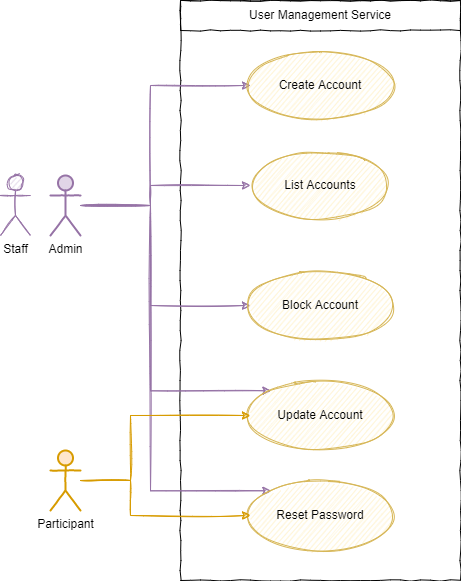

The diagram above was exported from draw.io. Its source (the exported page's mxGraphModel, read from the mxfile embedded in the PNG):
<mxGraphModel dx="2062" dy="1217" grid="1" gridSize="10" guides="1" tooltips="1" connect="1" arrows="1" fold="1" page="1" pageScale="1" pageWidth="850" pageHeight="1100" math="0" shadow="0">
  <root>
    <mxCell id="0" />
    <mxCell id="1" parent="0" />
    <mxCell id="0zguB2sSbPXPVLctxqHI-3" value="" style="rounded=0;whiteSpace=wrap;html=1;sketch=1;sketchStyle=comic;startSize=40;strokeColor=#000000;strokeWidth=1;fillColor=none;" parent="1" vertex="1">
      <mxGeometry x="190" y="280" width="280" height="580" as="geometry" />
    </mxCell>
    <mxCell id="0zguB2sSbPXPVLctxqHI-10" style="edgeStyle=orthogonalEdgeStyle;rounded=0;sketch=1;orthogonalLoop=1;jettySize=auto;html=1;entryX=0;entryY=0.5;entryDx=0;entryDy=0;startSize=40;fillColor=#e1d5e7;strokeColor=#9673a6;" parent="1" source="0zguB2sSbPXPVLctxqHI-1" target="0zguB2sSbPXPVLctxqHI-5" edge="1">
      <mxGeometry relative="1" as="geometry">
        <Array as="points">
          <mxPoint x="160" y="485" />
          <mxPoint x="160" y="365" />
        </Array>
      </mxGeometry>
    </mxCell>
    <mxCell id="0zguB2sSbPXPVLctxqHI-11" style="edgeStyle=orthogonalEdgeStyle;rounded=0;sketch=1;orthogonalLoop=1;jettySize=auto;html=1;startSize=40;entryX=0;entryY=0;entryDx=0;entryDy=0;fillColor=#e1d5e7;strokeColor=#9673a6;" parent="1" source="0zguB2sSbPXPVLctxqHI-1" target="0zguB2sSbPXPVLctxqHI-6" edge="1">
      <mxGeometry relative="1" as="geometry">
        <Array as="points">
          <mxPoint x="160" y="485" />
          <mxPoint x="160" y="670" />
        </Array>
      </mxGeometry>
    </mxCell>
    <mxCell id="0zguB2sSbPXPVLctxqHI-12" style="edgeStyle=orthogonalEdgeStyle;rounded=0;sketch=1;orthogonalLoop=1;jettySize=auto;html=1;startSize=40;entryX=0;entryY=0.5;entryDx=0;entryDy=0;fillColor=#e1d5e7;strokeColor=#9673a6;" parent="1" source="0zguB2sSbPXPVLctxqHI-1" target="0zguB2sSbPXPVLctxqHI-7" edge="1">
      <mxGeometry relative="1" as="geometry">
        <mxPoint x="130" y="485" as="targetPoint" />
        <Array as="points">
          <mxPoint x="160" y="485" />
          <mxPoint x="160" y="585" />
        </Array>
      </mxGeometry>
    </mxCell>
    <mxCell id="0zguB2sSbPXPVLctxqHI-13" value="" style="edgeStyle=orthogonalEdgeStyle;rounded=0;sketch=1;orthogonalLoop=1;jettySize=auto;html=1;startSize=40;entryX=0;entryY=0.5;entryDx=0;entryDy=0;fillColor=#e1d5e7;strokeColor=#9673a6;" parent="1" source="0zguB2sSbPXPVLctxqHI-1" target="0zguB2sSbPXPVLctxqHI-14" edge="1">
      <mxGeometry relative="1" as="geometry">
        <Array as="points">
          <mxPoint x="160" y="485" />
          <mxPoint x="160" y="465" />
        </Array>
      </mxGeometry>
    </mxCell>
    <mxCell id="0zguB2sSbPXPVLctxqHI-15" style="edgeStyle=orthogonalEdgeStyle;rounded=0;sketch=1;orthogonalLoop=1;jettySize=auto;html=1;entryX=0;entryY=0;entryDx=0;entryDy=0;startSize=40;fillColor=#e1d5e7;strokeColor=#9673a6;" parent="1" source="0zguB2sSbPXPVLctxqHI-1" target="0zguB2sSbPXPVLctxqHI-8" edge="1">
      <mxGeometry relative="1" as="geometry">
        <Array as="points">
          <mxPoint x="160" y="485" />
          <mxPoint x="160" y="770" />
        </Array>
      </mxGeometry>
    </mxCell>
    <mxCell id="0zguB2sSbPXPVLctxqHI-1" value="Admin" style="shape=umlActor;verticalLabelPosition=bottom;verticalAlign=top;html=1;outlineConnect=0;sketch=1;sketchStyle=comic;startSize=40;strokeColor=#9673a6;strokeWidth=2;fillColor=#e1d5e7;" parent="1" vertex="1">
      <mxGeometry x="60" y="455" width="30" height="60" as="geometry" />
    </mxCell>
    <mxCell id="0zguB2sSbPXPVLctxqHI-4" value="User Management Service" style="text;html=1;strokeColor=default;fillColor=none;align=center;verticalAlign=middle;whiteSpace=wrap;rounded=0;sketch=1;sketchStyle=comic;startSize=40;" parent="1" vertex="1">
      <mxGeometry x="190" y="280" width="280" height="30" as="geometry" />
    </mxCell>
    <mxCell id="0zguB2sSbPXPVLctxqHI-5" value="Create Account" style="ellipse;whiteSpace=wrap;html=1;sketch=1;sketchStyle=rough;startSize=40;strokeColor=#d6b656;strokeWidth=1;fillColor=#fff2cc;" parent="1" vertex="1">
      <mxGeometry x="260" y="330" width="140" height="70" as="geometry" />
    </mxCell>
    <mxCell id="0zguB2sSbPXPVLctxqHI-6" value="Update Account" style="ellipse;whiteSpace=wrap;html=1;sketch=1;sketchStyle=rough;startSize=40;strokeColor=#d6b656;strokeWidth=1;fillColor=#fff2cc;" parent="1" vertex="1">
      <mxGeometry x="260" y="660" width="140" height="70" as="geometry" />
    </mxCell>
    <mxCell id="0zguB2sSbPXPVLctxqHI-7" value="Block Account" style="ellipse;whiteSpace=wrap;html=1;sketch=1;sketchStyle=rough;startSize=40;strokeColor=#d6b656;strokeWidth=1;fillColor=#fff2cc;" parent="1" vertex="1">
      <mxGeometry x="260" y="550" width="140" height="70" as="geometry" />
    </mxCell>
    <mxCell id="0zguB2sSbPXPVLctxqHI-8" value="Reset Password" style="ellipse;whiteSpace=wrap;html=1;sketch=1;sketchStyle=rough;startSize=40;strokeColor=#d6b656;strokeWidth=1;fillColor=#fff2cc;" parent="1" vertex="1">
      <mxGeometry x="260" y="760" width="140" height="70" as="geometry" />
    </mxCell>
    <mxCell id="0zguB2sSbPXPVLctxqHI-14" value="List Accounts" style="ellipse;whiteSpace=wrap;html=1;sketch=1;sketchStyle=rough;startSize=40;strokeColor=#d6b656;strokeWidth=1;fillColor=#fff2cc;" parent="1" vertex="1">
      <mxGeometry x="260" y="430" width="140" height="70" as="geometry" />
    </mxCell>
    <mxCell id="0zguB2sSbPXPVLctxqHI-17" style="edgeStyle=orthogonalEdgeStyle;rounded=0;sketch=1;orthogonalLoop=1;jettySize=auto;html=1;startSize=40;entryX=0;entryY=0.5;entryDx=0;entryDy=0;fillColor=#ffe6cc;strokeColor=#d79b00;" parent="1" source="0zguB2sSbPXPVLctxqHI-16" target="0zguB2sSbPXPVLctxqHI-6" edge="1">
      <mxGeometry relative="1" as="geometry">
        <mxPoint x="250" y="700" as="targetPoint" />
        <Array as="points">
          <mxPoint x="140" y="760" />
          <mxPoint x="140" y="695" />
        </Array>
      </mxGeometry>
    </mxCell>
    <mxCell id="0zguB2sSbPXPVLctxqHI-18" style="edgeStyle=orthogonalEdgeStyle;rounded=0;sketch=1;orthogonalLoop=1;jettySize=auto;html=1;entryX=0;entryY=0.5;entryDx=0;entryDy=0;startSize=40;fillColor=#ffe6cc;strokeColor=#d79b00;" parent="1" source="0zguB2sSbPXPVLctxqHI-16" target="0zguB2sSbPXPVLctxqHI-8" edge="1">
      <mxGeometry relative="1" as="geometry">
        <Array as="points">
          <mxPoint x="140" y="760" />
          <mxPoint x="140" y="795" />
        </Array>
      </mxGeometry>
    </mxCell>
    <mxCell id="0zguB2sSbPXPVLctxqHI-16" value="Participant" style="shape=umlActor;verticalLabelPosition=bottom;verticalAlign=top;html=1;outlineConnect=0;sketch=1;sketchStyle=comic;startSize=40;strokeColor=#d79b00;strokeWidth=2;fillColor=#ffe6cc;" parent="1" vertex="1">
      <mxGeometry x="60" y="730" width="30" height="60" as="geometry" />
    </mxCell>
    <mxCell id="0zguB2sSbPXPVLctxqHI-19" value="Staff" style="shape=umlActor;verticalLabelPosition=bottom;verticalAlign=top;html=1;outlineConnect=0;sketch=1;sketchStyle=rough;startSize=40;strokeColor=#9673a6;strokeWidth=1;fillColor=#e1d5e7;" parent="1" vertex="1">
      <mxGeometry x="10" y="455" width="30" height="60" as="geometry" />
    </mxCell>
  </root>
</mxGraphModel>